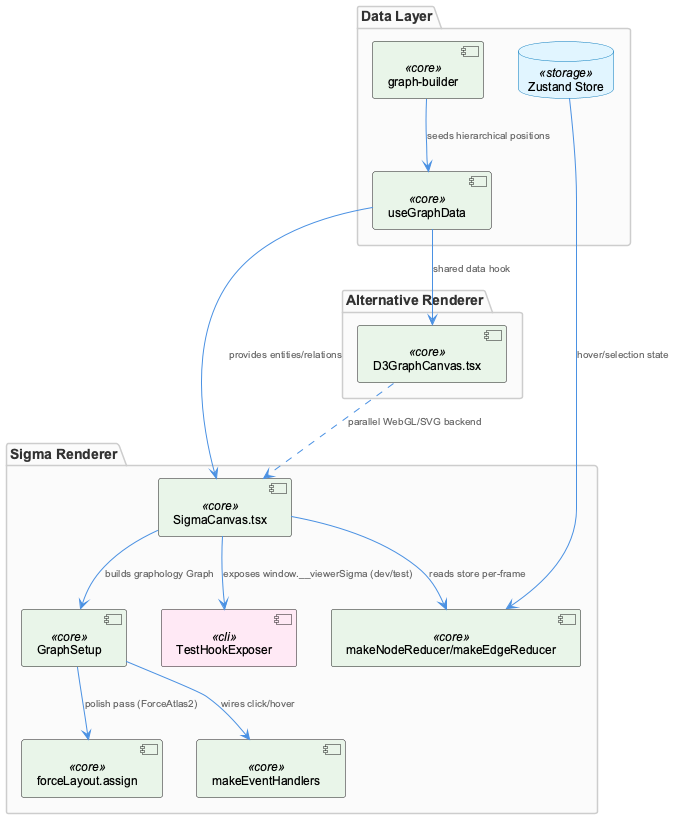

The diagram above was rendered by PlantUML. Its source (embedded in the PNG):
@startuml
!include /Users/Q284340/Agentic/coding/docs/puml/_standard-style.puml

package "Data Layer" {
  component "useGraphData" as hook <<core>>
  component "graph-builder" as builder <<core>>
  database "Zustand Store" as store <<storage>>
}

package "Sigma Renderer" {
  component "SigmaCanvas.tsx" as sigma <<core>>
  component "GraphSetup" as setup <<core>>
  component "forceLayout.assign" as layout <<core>>
  component "makeNodeReducer/makeEdgeReducer" as reducer <<core>>
  component "makeEventHandlers" as events <<core>>
  component "TestHookExposer" as testhook <<cli>>
}

package "Alternative Renderer" {
  component "D3GraphCanvas.tsx" as d3 <<core>>
}

builder --> hook : "seeds hierarchical positions"
hook --> sigma : "provides entities/relations"
sigma --> setup : "builds graphology Graph"
setup --> layout : "polish pass (ForceAtlas2)"
setup --> events : "wires click/hover"
sigma --> reducer : "reads store per-frame"
store --> reducer : "hover/selection state"
sigma --> testhook : "exposes window.__viewerSigma (dev/test)"

hook --> d3 : "shared data hook"
d3 ..> sigma : "parallel WebGL/SVG backend"

@enduml